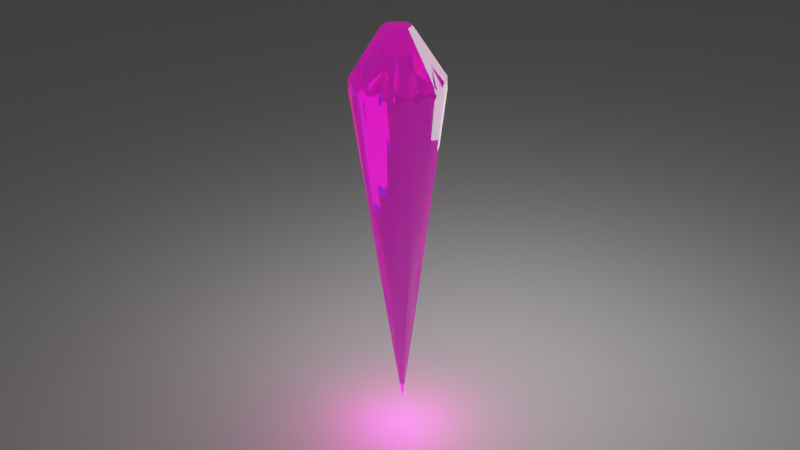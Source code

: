 # Source: crystal.blend  (saved by Blender 2.80.75; exported with 4.5.12 LTS)
import bpy
from mathutils import Matrix  # noqa: F401  (used for matrix-valued properties, if any)

bpy.ops.wm.read_factory_settings(use_empty=True)
scene = bpy.context.scene
scene.name = 'Scene'

# ---- collections
col_collection = bpy.data.collections.new('Collection'); scene.collection.children.link(col_collection)

# ---- materials (node trees are filled in below, after node groups)
mat_material_001 = bpy.data.materials.new('Material.001')
mat_material_002 = bpy.data.materials.new('Material.002')

# ---- material node trees
mat_material_001.use_nodes = True; mat_material_001.node_tree.nodes.clear()
_N = mat_material_001.node_tree.nodes; _L = mat_material_001.node_tree.links
n0 = _N.new('ShaderNodeBsdfGlass'); n0.name = 'Glass BSDF.001'; n0.location = (-492, 385)
n0.distribution = 'BECKMANN'
n0.inputs[0].default_value = (0.0, 1.0, 0.0, 1.0)
n1 = _N.new('ShaderNodeBsdfGlass'); n1.name = 'Glass BSDF'; n1.location = (-492, 578)
n1.distribution = 'BECKMANN'
n1.inputs[0].default_value = (1.0, 0.0, 0.0, 1.0)
n2 = _N.new('ShaderNodeAddShader'); n2.name = 'Add Shader'; n2.location = (-227, 458)
n3 = _N.new('ShaderNodeBsdfGlass'); n3.name = 'Glass BSDF.002'; n3.location = (-492, 188)
n3.distribution = 'BECKMANN'
n3.inputs[0].default_value = (0.0, 0.0, 1.0, 1.0)
n4 = _N.new('ShaderNodeAddShader'); n4.name = 'Add Shader.001'; n4.location = (-34, 369)
n5 = _N.new('ShaderNodeMixShader'); n5.name = 'Mix Shader'; n5.location = (233, 307)
n6 = _N.new('ShaderNodeValue'); n6.name = 'Value.001'; n6.location = (-1495, 252)
n6.outputs[0].default_value = 0.1
n7 = _N.new('ShaderNodeMath'); n7.name = 'Math'; n7.location = (-970, 365)
n8 = _N.new('ShaderNodeValue'); n8.name = 'Value'; n8.location = (-1502, 354)
n8.outputs[0].default_value = 2.4
n9 = _N.new('ShaderNodeMath'); n9.name = 'Math.002'; n9.location = (-986, 44)
n10 = _N.new('ShaderNodeMath'); n10.name = 'Math.001'; n10.location = (-1276, 1)
n10.operation = 'MULTIPLY'
n10.inputs[1].default_value = 2.0
n11 = _N.new('ShaderNodeLightPath'); n11.name = 'Light Path'; n11.location = (-25, 735)
n12 = _N.new('ShaderNodeBsdfGlass'); n12.name = 'Glass BSDF.003'; n12.location = (-490, 5)
n12.distribution = 'BECKMANN'
n12.inputs[0].default_value = (1.0, 0.0, 0.4448, 1.0)
n13 = _N.new('ShaderNodeOutputMaterial'); n13.name = 'Material Output'; n13.location = (673, 305)
n14 = _N.new('ShaderNodeMixShader'); n14.name = 'Mix Shader.001'; n14.location = (453, 287)
n14.inputs[0].default_value = 0.2
n15 = _N.new('ShaderNodeEmission'); n15.name = 'Emission'; n15.location = (234, 151)
n15.inputs[0].default_value = (1.0, 0.003094, 0.7544, 1.0)
n15.inputs[1].default_value = 0.8
_L.new(n1.outputs[0], n2.inputs[0])
_L.new(n0.outputs[0], n2.inputs[1])
_L.new(n2.outputs[0], n4.inputs[0])
_L.new(n3.outputs[0], n4.inputs[1])
_L.new(n4.outputs[0], n5.inputs[1])
_L.new(n5.outputs[0], n14.inputs[1])
_L.new(n12.outputs[0], n5.inputs[2])
_L.new(n8.outputs[0], n12.inputs[2])
_L.new(n8.outputs[0], n1.inputs[2])
_L.new(n8.outputs[0], n7.inputs[0])
_L.new(n6.outputs[0], n7.inputs[1])
_L.new(n7.outputs[0], n0.inputs[2])
_L.new(n6.outputs[0], n10.inputs[0])
_L.new(n10.outputs[0], n9.inputs[1])
_L.new(n8.outputs[0], n9.inputs[0])
_L.new(n9.outputs[0], n3.inputs[2])
_L.new(n11.outputs[6], n5.inputs[0])
_L.new(n14.outputs[0], n13.inputs[0])
_L.new(n15.outputs[0], n14.inputs[2])
n13.is_active_output = True
mat_material_002.use_nodes = True; mat_material_002.node_tree.nodes.clear()
_N = mat_material_002.node_tree.nodes; _L = mat_material_002.node_tree.links
n0 = _N.new('ShaderNodeOutputMaterial'); n0.name = 'Material Output'; n0.location = (300, 300)
n1 = _N.new('ShaderNodeBsdfPrincipled'); n1.name = 'Principled BSDF'; n1.location = (10, 300)
n1.distribution = 'GGX'
n1.subsurface_method = 'BURLEY'
n1.inputs[3].default_value = 1.45
n1.inputs[27].default_value = (0.0, 0.0, 0.0, 1.0)
n1.inputs[28].default_value = 1.0
_L.new(n1.outputs[0], n0.inputs[0])
n0.is_active_output = True

# ---- world
world_world = bpy.data.worlds.new('World'); scene.world = world_world
world_world.use_nodes = True; world_world.node_tree.nodes.clear()
_N = world_world.node_tree.nodes; _L = world_world.node_tree.links
n0 = _N.new('ShaderNodeOutputWorld'); n0.name = 'World Output'; n0.location = (300, 300)
n1 = _N.new('ShaderNodeBackground'); n1.name = 'Background'; n1.location = (10, 300)
n1.inputs[0].default_value = (0.05088, 0.05088, 0.05088, 1.0)
_L.new(n1.outputs[0], n0.inputs[0])
n0.is_active_output = True
world_world.color = (0.05088, 0.05088, 0.05088)
world_world.use_sun_shadow = False
world_world.sun_shadow_jitter_overblur = 0.0

# ---- cameras
cam_camera_001 = bpy.data.cameras.new('Camera.001')

# ---- lights
light_point = bpy.data.lights.new('Point', 'POINT')
light_point.transmission_factor = 0.0
light_point.energy = 500.0
light_point.shadow_soft_size = 2.14
light_point.shadow_maximum_resolution = 0.006
light_point.use_absolute_resolution = True
light_point_001 = bpy.data.lights.new('Point.001', 'POINT')
light_point_001.color = (1.0, 0.0, 0.4243)
light_point_001.transmission_factor = 0.0
light_point_001.energy = 100.0
light_point_001.shadow_soft_size = 0.25
light_point_001.shadow_maximum_resolution = 0.006
light_point_001.use_absolute_resolution = True

# ---- meshes
me_dmesh = bpy.data.meshes.new('dmesh')
me_dmesh.from_pydata([(1.0, 0.0, 0.0), (0.9239, 0.3827, 0.0), (0.7071, 0.7071, 0.0), (0.3827, 0.9239, 0.0), (-4.371e-08, 1.0, 0.0), (-0.3827, 0.9239, 0.0), (-0.7071, 0.7071, 0.0), (-0.9239, 0.3827, 0.0), (-1.0, -8.742e-08, 0.0), (-0.9239, -0.3827, 0.0), (-0.7071, -0.7071, 0.0), (-0.3827, -0.9239, 0.0), (1.192e-08, -1.0, 0.0), (0.3827, -0.9239, 0.0), (0.7071, -0.7071, 0.0), (0.9239, -0.3827, 0.0), (1.0, 0.0, 0.034), (0.9239, 0.3827, 0.034), (0.7071, 0.7071, 0.034), (0.3827, 0.9239, 0.034), (-4.371e-08, 1.0, 0.034), (-0.3827, 0.9239, 0.034), (-0.7071, 0.7071, 0.034), (-0.9239, 0.3827, 0.034), (-1.0, -8.742e-08, 0.034), (-0.9239, -0.3827, 0.034), (-0.7071, -0.7071, 0.034), (-0.3827, -0.9239, 0.034), (1.192e-08, -1.0, 0.034), (0.3827, -0.9239, 0.034), (0.7071, -0.7071, 0.034), (0.9239, -0.3827, 0.034), (0.9808, 0.1951, 0.01787), (0.8315, 0.5556, 0.01787), (0.5556, 0.8315, 0.01787), (0.1951, 0.9808, 0.01787), (-0.1951, 0.9808, 0.01787), (-0.5556, 0.8315, 0.01787), (-0.8315, 0.5556, 0.01787), (-0.9808, 0.1951, 0.01787), (-0.9808, -0.1951, 0.01787), (-0.8315, -0.5556, 0.01787), (-0.5556, -0.8315, 0.01787), (-0.1951, -0.9808, 0.01787), (0.1951, -0.9808, 0.01787), (0.5556, -0.8315, 0.01787), (0.8315, -0.5556, 0.01787), (0.9808, -0.1951, 0.01787), (0.9808, 0.1951, 0.01809), (0.8315, 0.5556, 0.01809), (0.5556, 0.8315, 0.01809), (0.1951, 0.9808, 0.01809), (-0.1951, 0.9808, 0.01809), (-0.5556, 0.8315, 0.01809), (-0.8315, 0.5556, 0.01809), (-0.9808, 0.1951, 0.01809), (-0.9808, -0.1951, 0.01809), (-0.8315, -0.5556, 0.01809), (-0.5556, -0.8315, 0.01809), (-0.1951, -0.9808, 0.01809), (0.1951, -0.9808, 0.01809), (0.5556, -0.8315, 0.01809), (0.8315, -0.5556, 0.01809), (0.9808, -0.1951, 0.01809), (0.9952, 0.09802, 0.01346), (0.9569, 0.2903, 0.01346), (0.8819, 0.4714, 0.01346), (0.773, 0.6344, 0.01346), (0.6344, 0.773, 0.01346), (0.4714, 0.8819, 0.01346), (0.2903, 0.9569, 0.01346), (0.09802, 0.9952, 0.01346), (-0.09802, 0.9952, 0.01346), (-0.2903, 0.9569, 0.01346), (-0.4714, 0.8819, 0.01346), (-0.6344, 0.773, 0.01346), (-0.773, 0.6344, 0.01346), (-0.8819, 0.4714, 0.01346), (-0.9569, 0.2903, 0.01346), (-0.9952, 0.09802, 0.01346), (-0.9952, -0.09802, 0.01346), (-0.9569, -0.2903, 0.01346), (-0.8819, -0.4714, 0.01346), (-0.773, -0.6344, 0.01346), (-0.6344, -0.773, 0.01346), (-0.4714, -0.8819, 0.01346), (-0.2903, -0.9569, 0.01346), (-0.09802, -0.9952, 0.01346), (0.09802, -0.9952, 0.01346), (0.2903, -0.9569, 0.01346), (0.4714, -0.8819, 0.01346), (0.6344, -0.773, 0.01346), (0.773, -0.6344, 0.01346), (0.8819, -0.4714, 0.01346), (0.9569, -0.2903, 0.01346), (0.9952, -0.09802, 0.01346), (0.9952, 0.09802, 0.02202), (0.9569, 0.2903, 0.02202), (0.8819, 0.4714, 0.02202), (0.773, 0.6344, 0.02202), (0.6344, 0.773, 0.02202), (0.4714, 0.8819, 0.02202), (0.2903, 0.9569, 0.02202), (0.09802, 0.9952, 0.02202), (-0.09802, 0.9952, 0.02202), (-0.2903, 0.9569, 0.02202), (-0.4714, 0.8819, 0.02202), (-0.6344, 0.773, 0.02202), (-0.773, 0.6344, 0.02202), (-0.8819, 0.4714, 0.02202), (-0.9569, 0.2903, 0.02202), (-0.9952, 0.09802, 0.02202), (-0.9952, -0.09802, 0.02202), (-0.9569, -0.2903, 0.02202), (-0.8819, -0.4714, 0.02202), (-0.773, -0.6344, 0.02202), (-0.6344, -0.773, 0.02202), (-0.4714, -0.8819, 0.02202), (-0.2903, -0.9569, 0.02202), (-0.09802, -0.9952, 0.02202), (0.09802, -0.9952, 0.02202), (0.2903, -0.9569, 0.02202), (0.4714, -0.8819, 0.02202), (0.6344, -0.773, 0.02202), (0.773, -0.6344, 0.02202), (0.8819, -0.4714, 0.02202), (0.9569, -0.2903, 0.02202), (0.9952, -0.09802, 0.02202), (0.6475, 0.2682, 0.07443), (0.2682, 0.6475, 0.07443), (-0.2682, 0.6475, 0.07443), (-0.6475, 0.2682, 0.07443), (-0.6475, -0.2682, 0.07443), (-0.2682, -0.6475, 0.07443), (0.2682, -0.6475, 0.07443), (0.6475, -0.2682, 0.07443), (0.3103, -6.147e-09, 0.1554), (0.2194, 0.2194, 0.1554), (-1.971e-08, 0.3103, 0.1554), (-0.2194, 0.2194, 0.1554), (-0.3103, -3.327e-08, 0.1554), (-0.2194, -0.2194, 0.1554), (-2.447e-09, -0.3103, 0.1554), (0.2194, -0.2194, 0.1554), (0.4, 0.1657, -0.5172), (0.1657, 0.4, -0.5172), (-0.1657, 0.4, -0.5172), (-0.4, 0.1657, -0.5172), (-0.4, -0.1657, -0.5172), (-0.1657, -0.4, -0.5172), (0.1657, -0.4, -0.5172), (0.4, -0.1657, -0.5172), (0.0, 0.0, -0.862)], [], [(0, 64, 96, 16), (0, 16, 127, 95), (1, 66, 98, 17), (1, 17, 97, 65), (2, 68, 100, 18), (2, 18, 99, 67), (3, 70, 102, 19), (3, 19, 101, 69), (4, 72, 104, 20), (4, 20, 103, 71), (5, 74, 106, 21), (5, 21, 105, 73), (6, 76, 108, 22), (6, 22, 107, 75), (7, 78, 110, 23), (7, 23, 109, 77), (8, 80, 112, 24), (8, 24, 111, 79), (9, 82, 114, 25), (9, 25, 113, 81), (10, 84, 116, 26), (10, 26, 115, 83), (11, 86, 118, 27), (11, 27, 117, 85), (12, 88, 120, 28), (12, 28, 119, 87), (13, 90, 122, 29), (13, 29, 121, 89), (14, 92, 124, 30), (14, 30, 123, 91), (15, 94, 126, 31), (15, 31, 125, 93), (32, 48, 96, 64), (32, 65, 97, 48), (33, 49, 98, 66), (33, 67, 99, 49), (34, 50, 100, 68), (34, 69, 101, 50), (35, 51, 102, 70), (35, 71, 103, 51), (36, 52, 104, 72), (36, 73, 105, 52), (37, 53, 106, 74), (37, 75, 107, 53), (38, 54, 108, 76), (38, 77, 109, 54), (39, 55, 110, 78), (39, 79, 111, 55), (40, 56, 112, 80), (40, 81, 113, 56), (41, 57, 114, 82), (41, 83, 115, 57), (42, 58, 116, 84), (42, 85, 117, 58), (43, 59, 118, 86), (43, 87, 119, 59), (44, 60, 120, 88), (44, 89, 121, 60), (45, 61, 122, 90), (45, 91, 123, 61), (46, 62, 124, 92), (46, 93, 125, 62), (47, 63, 126, 94), (47, 95, 127, 63), (16, 135, 31, 126, 63, 127), (30, 124, 62, 125, 31, 135), (17, 98, 49, 99, 18, 128), (17, 128, 16, 96, 48, 97), (19, 102, 51, 103, 20, 129), (19, 129, 18, 100, 50, 101), (21, 106, 53, 107, 22, 130), (21, 130, 20, 104, 52, 105), (23, 110, 55, 111, 24, 131), (23, 131, 22, 108, 54, 109), (25, 114, 57, 115, 26, 132), (25, 132, 24, 112, 56, 113), (27, 118, 59, 119, 28, 133), (27, 133, 26, 116, 58, 117), (29, 122, 61, 123, 30, 134), (29, 134, 28, 120, 60, 121), (136, 128, 137), (137, 128, 18, 129), (137, 129, 138), (138, 129, 20, 130), (138, 130, 139), (139, 130, 22, 131), (139, 131, 140), (140, 131, 24, 132), (140, 132, 141), (141, 132, 26, 133), (141, 133, 142), (142, 133, 28, 134), (142, 134, 143), (143, 134, 30, 135), (143, 135, 136), (16, 128, 136, 135), (136, 137, 138, 139, 140, 141, 142, 143), (0, 144, 1, 65, 32, 64), (0, 95, 47, 94, 15, 151), (2, 145, 3, 69, 34, 68), (2, 67, 33, 66, 1, 144), (4, 146, 5, 73, 36, 72), (4, 71, 35, 70, 3, 145), (6, 147, 7, 77, 38, 76), (6, 75, 37, 74, 5, 146), (8, 148, 9, 81, 40, 80), (8, 79, 39, 78, 7, 147), (10, 149, 11, 85, 42, 84), (10, 83, 41, 82, 9, 148), (12, 150, 13, 89, 44, 88), (12, 87, 43, 86, 11, 149), (14, 151, 15, 93, 46, 92), (14, 91, 45, 90, 13, 150), (0, 151, 152, 144), (2, 144, 152, 145), (4, 145, 152, 146), (6, 146, 152, 147), (8, 147, 152, 148), (10, 148, 152, 149), (12, 149, 152, 150), (14, 150, 152, 151)])
me_dmesh.materials.append(mat_material_001)
me_dmesh.use_remesh_preserve_volume = False
me_dmesh.use_remesh_preserve_attributes = False
me_dmesh.use_mirror_vertex_groups = False
me_dmesh.update()
me_plane = bpy.data.meshes.new('Plane')
me_plane.from_pydata([(-1.0, -1.0, 0.0), (1.0, -1.0, 0.0), (-1.0, 1.0, 0.0), (1.0, 1.0, 0.0)], [], [(0, 1, 3, 2)])
_uv = me_plane.uv_layers.new(name='UVMap')
_uv.uv.foreach_set('vector', [0.0, 0.0, 1.0, 0.0, 1.0, 1.0, 0.0, 1.0])
me_plane.materials.append(mat_material_002)
me_plane.use_remesh_preserve_volume = False
me_plane.use_remesh_preserve_attributes = False
me_plane.use_mirror_vertex_groups = False
me_plane.update()

# ---- objects
ob_dobj = bpy.data.objects.new('dobj', me_dmesh)
ob_point = bpy.data.objects.new('Point', light_point)
ob_camera = bpy.data.objects.new('Camera', cam_camera_001)
ob_plane = bpy.data.objects.new('Plane', me_plane)
ob_point_001 = bpy.data.objects.new('Point.001', light_point_001)

# ---- transforms, parenting, visibility, modifiers, constraints
ob_dobj.location = (0.0, 0.0, -0.07812)
ob_dobj.rotation_euler = (0.0, -0.0, 0.3808)
ob_dobj.scale = (0.6281, 0.6281, 5.482)
ob_dobj.lineart.crease_threshold = 0.0
ob_point.location = (-0.4239, 1.601, -0.1558)
ob_point.lineart.crease_threshold = 0.0
ob_camera.location = (12.27, -5.421, 4.69)
ob_camera.rotation_euler = (1.109, 0.01327, 1.148)
ob_camera.lineart.crease_threshold = 0.0
ob_plane.location = (0.0, 0.0, -5.249)
ob_plane.scale = (37.88, 37.88, 37.88)
ob_plane.lineart.crease_threshold = 0.0
ob_point_001.location = (0.0, 0.0, -4.758)
ob_point_001.lineart.crease_threshold = 0.0

# ---- collection membership
col_collection.objects.link(ob_dobj)
col_collection.objects.link(ob_point)
col_collection.objects.link(ob_camera)
col_collection.objects.link(ob_plane)
col_collection.objects.link(ob_point_001)

# ---- scene / render settings (as saved in the file)
scene.camera = ob_camera
scene.frame_start = 1; scene.frame_end = 100; scene.frame_set(7)
scene.render.engine = 'CYCLES'
scene.render.use_simplify = True
scene.cycles.samples = 300
scene.cycles.sampling_pattern = 'TABULATED_SOBOL'
scene.cycles.use_adaptive_sampling = False
scene.cycles.use_light_tree = False
scene.cycles.transparent_max_bounces = 64
scene.view_settings.look = 'Medium High Contrast'
scene.view_settings.view_transform = 'Filmic'
bpy.context.view_layer.update()

